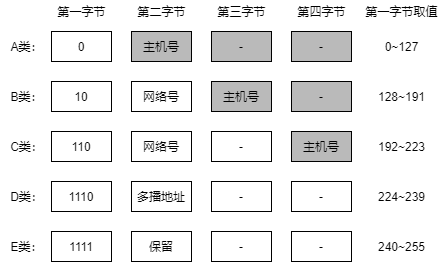

The diagram above was exported from draw.io. Its source (the exported page's mxGraphModel, read from the mxfile embedded in the PNG):
<mxGraphModel dx="621" dy="483" grid="1" gridSize="10" guides="1" tooltips="1" connect="1" arrows="1" fold="1" page="1" pageScale="1" pageWidth="827" pageHeight="1169" math="0" shadow="0">
  <root>
    <mxCell id="0" />
    <mxCell id="1" parent="0" />
    <mxCell id="HgguanzCPmS3K26GH_Uk-1" value="0" style="rounded=0;whiteSpace=wrap;html=1;" vertex="1" parent="1">
      <mxGeometry x="160" y="190" width="60" height="30" as="geometry" />
    </mxCell>
    <mxCell id="HgguanzCPmS3K26GH_Uk-2" value="10" style="rounded=0;whiteSpace=wrap;html=1;" vertex="1" parent="1">
      <mxGeometry x="160" y="240" width="60" height="30" as="geometry" />
    </mxCell>
    <mxCell id="HgguanzCPmS3K26GH_Uk-3" value="A类：" style="text;html=1;align=center;verticalAlign=middle;resizable=0;points=[];autosize=1;" vertex="1" parent="1">
      <mxGeometry x="110" y="195" width="50" height="20" as="geometry" />
    </mxCell>
    <mxCell id="HgguanzCPmS3K26GH_Uk-4" value="B类：" style="text;html=1;align=center;verticalAlign=middle;resizable=0;points=[];autosize=1;" vertex="1" parent="1">
      <mxGeometry x="110" y="245" width="50" height="20" as="geometry" />
    </mxCell>
    <mxCell id="HgguanzCPmS3K26GH_Uk-5" value="C类：" style="text;html=1;align=center;verticalAlign=middle;resizable=0;points=[];autosize=1;" vertex="1" parent="1">
      <mxGeometry x="110" y="295" width="50" height="20" as="geometry" />
    </mxCell>
    <mxCell id="HgguanzCPmS3K26GH_Uk-6" value="110" style="rounded=0;whiteSpace=wrap;html=1;" vertex="1" parent="1">
      <mxGeometry x="160" y="290" width="60" height="30" as="geometry" />
    </mxCell>
    <mxCell id="HgguanzCPmS3K26GH_Uk-7" value="1110" style="rounded=0;whiteSpace=wrap;html=1;" vertex="1" parent="1">
      <mxGeometry x="160" y="340" width="60" height="30" as="geometry" />
    </mxCell>
    <mxCell id="HgguanzCPmS3K26GH_Uk-8" value="D类：" style="text;html=1;align=center;verticalAlign=middle;resizable=0;points=[];autosize=1;" vertex="1" parent="1">
      <mxGeometry x="110" y="345" width="50" height="20" as="geometry" />
    </mxCell>
    <mxCell id="HgguanzCPmS3K26GH_Uk-9" value="1111" style="rounded=0;whiteSpace=wrap;html=1;" vertex="1" parent="1">
      <mxGeometry x="160" y="390" width="60" height="30" as="geometry" />
    </mxCell>
    <mxCell id="HgguanzCPmS3K26GH_Uk-10" value="E类：" style="text;html=1;align=center;verticalAlign=middle;resizable=0;points=[];autosize=1;" vertex="1" parent="1">
      <mxGeometry x="110" y="395" width="50" height="20" as="geometry" />
    </mxCell>
    <mxCell id="HgguanzCPmS3K26GH_Uk-11" value="第一字节" style="text;html=1;align=center;verticalAlign=middle;resizable=0;points=[];autosize=1;" vertex="1" parent="1">
      <mxGeometry x="160" y="160" width="60" height="20" as="geometry" />
    </mxCell>
    <mxCell id="HgguanzCPmS3K26GH_Uk-12" value="第二字节" style="text;html=1;align=center;verticalAlign=middle;resizable=0;points=[];autosize=1;" vertex="1" parent="1">
      <mxGeometry x="240" y="160" width="60" height="20" as="geometry" />
    </mxCell>
    <mxCell id="HgguanzCPmS3K26GH_Uk-13" value="主机号" style="rounded=0;whiteSpace=wrap;html=1;fillColor=#BABABA;" vertex="1" parent="1">
      <mxGeometry x="240" y="190" width="60" height="30" as="geometry" />
    </mxCell>
    <mxCell id="HgguanzCPmS3K26GH_Uk-14" value="网络号" style="rounded=0;whiteSpace=wrap;html=1;" vertex="1" parent="1">
      <mxGeometry x="240" y="240" width="60" height="30" as="geometry" />
    </mxCell>
    <mxCell id="HgguanzCPmS3K26GH_Uk-15" value="&lt;span style=&quot;white-space: normal&quot;&gt;网络号&lt;/span&gt;" style="rounded=0;whiteSpace=wrap;html=1;" vertex="1" parent="1">
      <mxGeometry x="240" y="290" width="60" height="30" as="geometry" />
    </mxCell>
    <mxCell id="HgguanzCPmS3K26GH_Uk-16" value="多播地址" style="rounded=0;whiteSpace=wrap;html=1;" vertex="1" parent="1">
      <mxGeometry x="240" y="340" width="60" height="30" as="geometry" />
    </mxCell>
    <mxCell id="HgguanzCPmS3K26GH_Uk-17" value="保留" style="rounded=0;whiteSpace=wrap;html=1;" vertex="1" parent="1">
      <mxGeometry x="240" y="390" width="60" height="30" as="geometry" />
    </mxCell>
    <mxCell id="HgguanzCPmS3K26GH_Uk-18" value="第三字节" style="text;html=1;align=center;verticalAlign=middle;resizable=0;points=[];autosize=1;" vertex="1" parent="1">
      <mxGeometry x="320" y="160" width="60" height="20" as="geometry" />
    </mxCell>
    <mxCell id="HgguanzCPmS3K26GH_Uk-19" value="-" style="rounded=0;whiteSpace=wrap;html=1;fillColor=#BABABA;" vertex="1" parent="1">
      <mxGeometry x="320" y="190" width="60" height="30" as="geometry" />
    </mxCell>
    <mxCell id="HgguanzCPmS3K26GH_Uk-20" value="&lt;span style=&quot;white-space: normal&quot;&gt;主机号&lt;/span&gt;" style="rounded=0;whiteSpace=wrap;html=1;fillColor=#BABABA;" vertex="1" parent="1">
      <mxGeometry x="320" y="240" width="60" height="30" as="geometry" />
    </mxCell>
    <mxCell id="HgguanzCPmS3K26GH_Uk-21" value="-" style="rounded=0;whiteSpace=wrap;html=1;" vertex="1" parent="1">
      <mxGeometry x="320" y="290" width="60" height="30" as="geometry" />
    </mxCell>
    <mxCell id="HgguanzCPmS3K26GH_Uk-22" value="-" style="rounded=0;whiteSpace=wrap;html=1;" vertex="1" parent="1">
      <mxGeometry x="320" y="340" width="60" height="30" as="geometry" />
    </mxCell>
    <mxCell id="HgguanzCPmS3K26GH_Uk-23" value="-" style="rounded=0;whiteSpace=wrap;html=1;" vertex="1" parent="1">
      <mxGeometry x="320" y="390" width="60" height="30" as="geometry" />
    </mxCell>
    <mxCell id="HgguanzCPmS3K26GH_Uk-24" value="第四字节" style="text;html=1;align=center;verticalAlign=middle;resizable=0;points=[];autosize=1;" vertex="1" parent="1">
      <mxGeometry x="400" y="160" width="60" height="20" as="geometry" />
    </mxCell>
    <mxCell id="HgguanzCPmS3K26GH_Uk-25" value="-" style="rounded=0;whiteSpace=wrap;html=1;fillColor=#BABABA;" vertex="1" parent="1">
      <mxGeometry x="400" y="190" width="60" height="30" as="geometry" />
    </mxCell>
    <mxCell id="HgguanzCPmS3K26GH_Uk-26" value="-" style="rounded=0;whiteSpace=wrap;html=1;fillColor=#BABABA;" vertex="1" parent="1">
      <mxGeometry x="400" y="240" width="60" height="30" as="geometry" />
    </mxCell>
    <mxCell id="HgguanzCPmS3K26GH_Uk-27" value="&lt;span style=&quot;white-space: normal&quot;&gt;主机号&lt;/span&gt;" style="rounded=0;whiteSpace=wrap;html=1;fillColor=#BABABA;" vertex="1" parent="1">
      <mxGeometry x="400" y="290" width="60" height="30" as="geometry" />
    </mxCell>
    <mxCell id="HgguanzCPmS3K26GH_Uk-28" value="-" style="rounded=0;whiteSpace=wrap;html=1;" vertex="1" parent="1">
      <mxGeometry x="400" y="340" width="60" height="30" as="geometry" />
    </mxCell>
    <mxCell id="HgguanzCPmS3K26GH_Uk-29" value="-" style="rounded=0;whiteSpace=wrap;html=1;" vertex="1" parent="1">
      <mxGeometry x="400" y="390" width="60" height="30" as="geometry" />
    </mxCell>
    <mxCell id="HgguanzCPmS3K26GH_Uk-31" value="第一字节取值" style="text;html=1;align=center;verticalAlign=middle;resizable=0;points=[];autosize=1;" vertex="1" parent="1">
      <mxGeometry x="465" y="160" width="90" height="20" as="geometry" />
    </mxCell>
    <mxCell id="HgguanzCPmS3K26GH_Uk-51" value="0~127" style="text;html=1;align=center;verticalAlign=middle;resizable=0;points=[];autosize=1;" vertex="1" parent="1">
      <mxGeometry x="485" y="195" width="50" height="20" as="geometry" />
    </mxCell>
    <mxCell id="HgguanzCPmS3K26GH_Uk-52" value="128~191" style="text;html=1;align=center;verticalAlign=middle;resizable=0;points=[];autosize=1;" vertex="1" parent="1">
      <mxGeometry x="480" y="245" width="60" height="20" as="geometry" />
    </mxCell>
    <mxCell id="HgguanzCPmS3K26GH_Uk-53" value="192~223" style="text;html=1;align=center;verticalAlign=middle;resizable=0;points=[];autosize=1;" vertex="1" parent="1">
      <mxGeometry x="480" y="295" width="60" height="20" as="geometry" />
    </mxCell>
    <mxCell id="HgguanzCPmS3K26GH_Uk-54" value="224~239" style="text;html=1;align=center;verticalAlign=middle;resizable=0;points=[];autosize=1;" vertex="1" parent="1">
      <mxGeometry x="480" y="345" width="60" height="20" as="geometry" />
    </mxCell>
    <mxCell id="HgguanzCPmS3K26GH_Uk-55" value="240~255" style="text;html=1;align=center;verticalAlign=middle;resizable=0;points=[];autosize=1;" vertex="1" parent="1">
      <mxGeometry x="480" y="395" width="60" height="20" as="geometry" />
    </mxCell>
  </root>
</mxGraphModel>